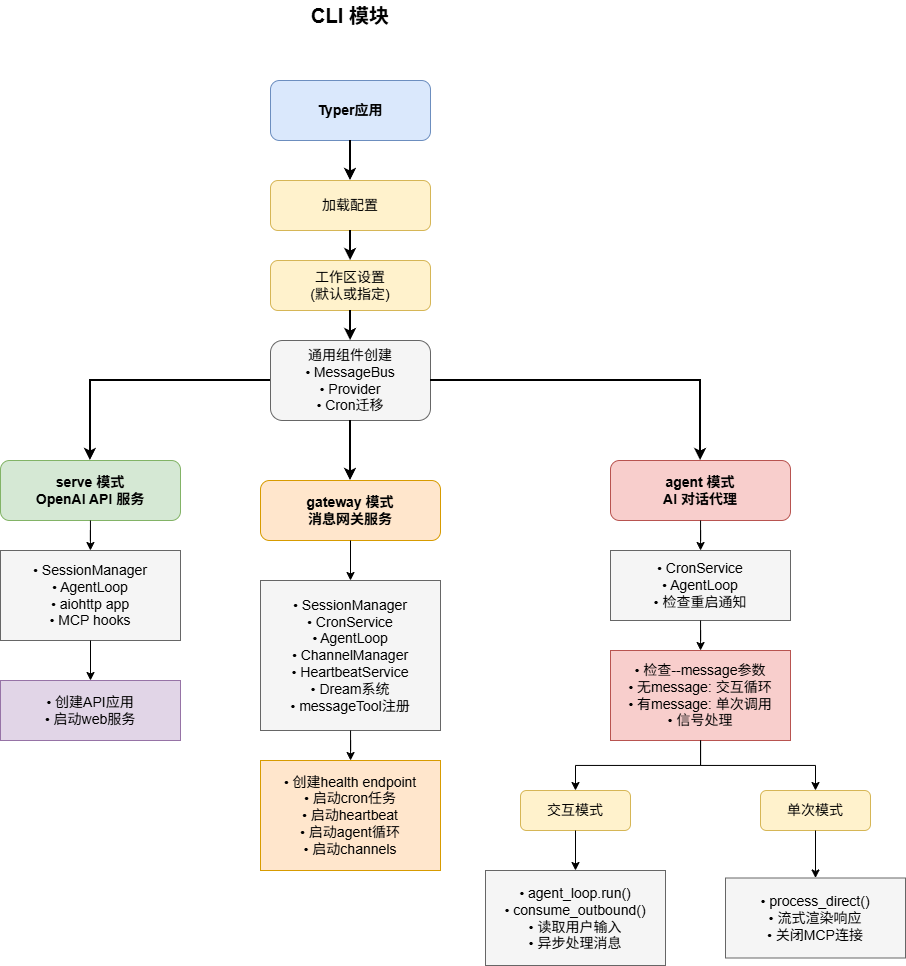

The diagram above was exported from draw.io. Its source (the exported page's mxGraphModel, read from the mxfile embedded in the PNG):
<mxGraphModel dx="1449" dy="984" grid="1" gridSize="10" guides="1" tooltips="1" connect="1" arrows="1" fold="1" page="1" pageScale="1" pageWidth="827" pageHeight="1169" math="0" shadow="0">
  <root>
    <mxCell id="0" />
    <mxCell id="1" parent="0" />
    <mxCell id="2" parent="1" style="text;html=1;strokeColor=none;fillColor=none;align=center;verticalAlign=middle;whiteSpace=wrap;rounded=0;fontSize=20;fontStyle=1" value="CLI 模块" vertex="1">
      <mxGeometry height="30" width="400" x="440" y="40" as="geometry" />
    </mxCell>
    <mxCell id="3" parent="1" style="rounded=1;whiteSpace=wrap;html=1;fontSize=14;fontStyle=1;fillColor=#dae8fc;strokeColor=#6c8ebf;" value="Typer应用" vertex="1">
      <mxGeometry height="60" width="160" x="560" y="120" as="geometry" />
    </mxCell>
    <mxCell id="4" parent="1" style="rounded=1;whiteSpace=wrap;html=1;fontSize=14;fillColor=#fff2cc;strokeColor=#d6b656;" value="加载配置" vertex="1">
      <mxGeometry height="50" width="160" x="560" y="220" as="geometry" />
    </mxCell>
    <mxCell id="5" parent="1" style="rounded=1;whiteSpace=wrap;html=1;fontSize=14;fillColor=#fff2cc;strokeColor=#d6b656;" value="工作区设置&#10;(默认或指定)" vertex="1">
      <mxGeometry height="50" width="160" x="560" y="300" as="geometry" />
    </mxCell>
    <mxCell id="6" parent="1" style="rounded=1;whiteSpace=wrap;html=1;fontSize=14;fillColor=#f5f5f5;strokeColor=#666666;" value="通用组件创建&#10;• MessageBus&#10;• Provider&#10;• Cron迁移" vertex="1">
      <mxGeometry height="80" width="160" x="560" y="380" as="geometry" />
    </mxCell>
    <mxCell id="7" parent="1" style="rounded=1;whiteSpace=wrap;html=1;fontSize=14;fontStyle=1;fillColor=#d5e8d4;strokeColor=#82b366;" value="serve 模式&#10;OpenAI API 服务" vertex="1">
      <mxGeometry height="60" width="180" x="290" y="500" as="geometry" />
    </mxCell>
    <mxCell id="8" parent="1" style="rounded=1;whiteSpace=wrap;html=1;fontSize=14;fontStyle=1;fillColor=#ffe6cc;strokeColor=#d79b00;" value="gateway 模式&#10;消息网关服务" vertex="1">
      <mxGeometry height="60" width="180" x="550" y="520" as="geometry" />
    </mxCell>
    <mxCell id="9" parent="1" style="rounded=1;whiteSpace=wrap;html=1;fontSize=14;fontStyle=1;fillColor=#f8cecc;strokeColor=#b85450;" value="agent 模式&#10;AI 对话代理" vertex="1">
      <mxGeometry height="60" width="180" x="900" y="500" as="geometry" />
    </mxCell>
    <mxCell id="10" parent="1" style="rounded=0;whiteSpace=wrap;html=1;fontSize=14;align=center;fillColor=#f5f5f5;strokeColor=#666666;" value="• SessionManager&#10;• AgentLoop&#10;• aiohttp app&#10;• MCP hooks" vertex="1">
      <mxGeometry height="90" width="180" x="290" y="590" as="geometry" />
    </mxCell>
    <mxCell id="11" parent="1" style="rounded=0;whiteSpace=wrap;html=1;fontSize=14;align=center;fillColor=#f5f5f5;strokeColor=#666666;" value="• SessionManager&#10;• CronService&#10;• AgentLoop&#10;• ChannelManager&#10;• HeartbeatService&#10;• Dream系统&#10;• messageTool注册" vertex="1">
      <mxGeometry height="150" width="180" x="550" y="620" as="geometry" />
    </mxCell>
    <mxCell id="12" parent="1" style="rounded=0;whiteSpace=wrap;html=1;fontSize=14;align=center;fillColor=#f5f5f5;strokeColor=#666666;" value="• CronService&#10;• AgentLoop&#10;• 检查重启通知" vertex="1">
      <mxGeometry height="70" width="180" x="900" y="590" as="geometry" />
    </mxCell>
    <mxCell id="13" parent="1" style="rounded=0;whiteSpace=wrap;html=1;fontSize=14;align=center;fillColor=#e1d5e7;strokeColor=#9673a6;" value="• 创建API应用&#10;• 启动web服务" vertex="1">
      <mxGeometry height="60" width="180" x="290" y="720" as="geometry" />
    </mxCell>
    <mxCell id="14" parent="1" style="rounded=0;whiteSpace=wrap;html=1;fontSize=14;align=center;fillColor=#ffe6cc;strokeColor=#d79b00;" value="• 创建health endpoint&#10;• 启动cron任务&#10;• 启动heartbeat&#10;• 启动agent循环&#10;• 启动channels" vertex="1">
      <mxGeometry height="110" width="180" x="550" y="800" as="geometry" />
    </mxCell>
    <mxCell id="15" parent="1" style="rounded=0;whiteSpace=wrap;html=1;fontSize=14;align=center;fillColor=#f8cecc;strokeColor=#b85450;" value="• 检查--message参数&#10;• 无message: 交互循环&#10;• 有message: 单次调用&#10;• 信号处理" vertex="1">
      <mxGeometry height="90" width="180" x="900" y="690" as="geometry" />
    </mxCell>
    <mxCell id="16" parent="1" style="rounded=1;whiteSpace=wrap;html=1;fontSize=12;fillColor=#fff2cc;strokeColor=#d6b656;" value="&lt;font style=&quot;font-size: 14px;&quot;&gt;交互模式&lt;/font&gt;" vertex="1">
      <mxGeometry height="40" width="110" x="810" y="830" as="geometry" />
    </mxCell>
    <mxCell id="17" parent="1" style="rounded=1;whiteSpace=wrap;html=1;fontSize=12;fillColor=#fff2cc;strokeColor=#d6b656;" value="&lt;font style=&quot;font-size: 14px;&quot;&gt;单次模式&lt;/font&gt;" vertex="1">
      <mxGeometry height="40" width="110" x="1050" y="830" as="geometry" />
    </mxCell>
    <mxCell id="18" parent="1" style="rounded=0;whiteSpace=wrap;html=1;fontSize=14;align=center;fillColor=#f5f5f5;strokeColor=#666666;" value="• agent_loop.run()&#10;• consume_outbound()&#10;• 读取用户输入&#10;• 异步处理消息" vertex="1">
      <mxGeometry height="95" width="180" x="775" y="910" as="geometry" />
    </mxCell>
    <mxCell id="19" parent="1" style="rounded=0;whiteSpace=wrap;html=1;fontSize=14;align=center;fillColor=#f5f5f5;strokeColor=#666666;" value="• process_direct()&#10;• 流式渲染响应&#10;• 关闭MCP连接" vertex="1">
      <mxGeometry height="80" width="180" x="1015" y="917.5" as="geometry" />
    </mxCell>
    <mxCell id="20" edge="1" parent="1" source="3" style="edgeStyle=orthogonalEdgeStyle;rounded=0;orthogonalLoop=1;jettySize=auto;html=1;strokeWidth=2;" target="4" value="">
      <mxGeometry relative="1" as="geometry" />
    </mxCell>
    <mxCell id="21" edge="1" parent="1" source="4" style="edgeStyle=orthogonalEdgeStyle;rounded=0;orthogonalLoop=1;jettySize=auto;html=1;strokeWidth=2;" target="5" value="">
      <mxGeometry relative="1" as="geometry" />
    </mxCell>
    <mxCell id="22" edge="1" parent="1" source="5" style="edgeStyle=orthogonalEdgeStyle;rounded=0;orthogonalLoop=1;jettySize=auto;html=1;strokeWidth=2;" target="6" value="">
      <mxGeometry relative="1" as="geometry" />
    </mxCell>
    <mxCell id="23" edge="1" parent="1" source="6" style="edgeStyle=orthogonalEdgeStyle;rounded=0;orthogonalLoop=1;jettySize=auto;html=1;strokeWidth=2;" target="7" value="">
      <mxGeometry relative="1" as="geometry" />
    </mxCell>
    <mxCell id="24" edge="1" parent="1" source="6" style="edgeStyle=orthogonalEdgeStyle;rounded=0;orthogonalLoop=1;jettySize=auto;html=1;strokeWidth=2;" target="8" value="">
      <mxGeometry relative="1" as="geometry" />
    </mxCell>
    <mxCell id="25" edge="1" parent="1" source="6" style="edgeStyle=orthogonalEdgeStyle;rounded=0;orthogonalLoop=1;jettySize=auto;html=1;strokeWidth=2;" target="9" value="">
      <mxGeometry relative="1" as="geometry" />
    </mxCell>
    <mxCell id="26" edge="1" parent="1" source="7" style="edgeStyle=orthogonalEdgeStyle;rounded=0;orthogonalLoop=1;jettySize=auto;html=1;strokeWidth=1;" target="10" value="">
      <mxGeometry relative="1" as="geometry" />
    </mxCell>
    <mxCell id="27" edge="1" parent="1" source="8" style="edgeStyle=orthogonalEdgeStyle;rounded=0;orthogonalLoop=1;jettySize=auto;html=1;strokeWidth=1;" target="11" value="">
      <mxGeometry relative="1" as="geometry" />
    </mxCell>
    <mxCell id="28" edge="1" parent="1" source="9" style="edgeStyle=orthogonalEdgeStyle;rounded=0;orthogonalLoop=1;jettySize=auto;html=1;strokeWidth=1;" target="12" value="">
      <mxGeometry relative="1" as="geometry" />
    </mxCell>
    <mxCell id="29" edge="1" parent="1" source="10" style="edgeStyle=orthogonalEdgeStyle;rounded=0;orthogonalLoop=1;jettySize=auto;html=1;strokeWidth=1;" target="13" value="">
      <mxGeometry relative="1" as="geometry" />
    </mxCell>
    <mxCell id="30" edge="1" parent="1" source="11" style="edgeStyle=orthogonalEdgeStyle;rounded=0;orthogonalLoop=1;jettySize=auto;html=1;strokeWidth=1;" target="14" value="">
      <mxGeometry relative="1" as="geometry" />
    </mxCell>
    <mxCell id="31" edge="1" parent="1" source="12" style="edgeStyle=orthogonalEdgeStyle;rounded=0;orthogonalLoop=1;jettySize=auto;html=1;strokeWidth=1;" target="15" value="">
      <mxGeometry relative="1" as="geometry" />
    </mxCell>
    <mxCell id="32" edge="1" parent="1" source="15" style="edgeStyle=orthogonalEdgeStyle;rounded=0;orthogonalLoop=1;jettySize=auto;html=1;strokeWidth=1;" target="16" value="">
      <mxGeometry relative="1" as="geometry" />
    </mxCell>
    <mxCell id="33" edge="1" parent="1" source="15" style="edgeStyle=orthogonalEdgeStyle;rounded=0;orthogonalLoop=1;jettySize=auto;html=1;strokeWidth=1;" target="17" value="">
      <mxGeometry relative="1" as="geometry" />
    </mxCell>
    <mxCell id="34" edge="1" parent="1" source="16" style="edgeStyle=orthogonalEdgeStyle;rounded=0;orthogonalLoop=1;jettySize=auto;html=1;strokeWidth=1;" target="18" value="">
      <mxGeometry relative="1" as="geometry" />
    </mxCell>
    <mxCell id="35" edge="1" parent="1" source="17" style="edgeStyle=orthogonalEdgeStyle;rounded=0;orthogonalLoop=1;jettySize=auto;html=1;strokeWidth=1;" target="19" value="">
      <mxGeometry relative="1" as="geometry" />
    </mxCell>
  </root>
</mxGraphModel>